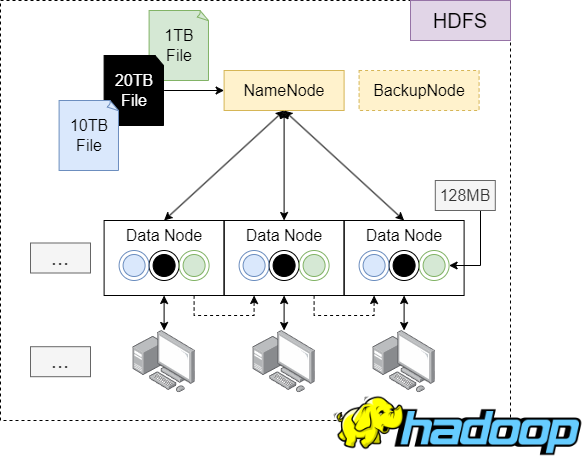

The diagram above was exported from draw.io. Its source (the exported page's mxGraphModel, read from the mxfile embedded in the PNG):
<mxGraphModel dx="1634" dy="955" grid="1" gridSize="10" guides="1" tooltips="1" connect="1" arrows="1" fold="1" page="1" pageScale="1" pageWidth="827" pageHeight="1169" math="0" shadow="0">
  <root>
    <mxCell id="0" />
    <mxCell id="1" parent="0" />
    <mxCell id="snHr6nXAmoZ3zDQcJLj4-37" value="" style="rounded=0;whiteSpace=wrap;html=1;fillColor=none;dashed=1;" parent="1" vertex="1">
      <mxGeometry x="160" y="210" width="510" height="420" as="geometry" />
    </mxCell>
    <mxCell id="snHr6nXAmoZ3zDQcJLj4-1" value="&lt;font style=&quot;font-size: 16px;&quot;&gt;1TB File&lt;/font&gt;" style="whiteSpace=wrap;html=1;shape=mxgraph.basic.document;fillColor=#d5e8d4;strokeColor=#82b366;" parent="1" vertex="1">
      <mxGeometry x="308.6" y="220" width="60" height="70" as="geometry" />
    </mxCell>
    <mxCell id="snHr6nXAmoZ3zDQcJLj4-2" style="edgeStyle=orthogonalEdgeStyle;rounded=0;orthogonalLoop=1;jettySize=auto;html=1;exitX=0.75;exitY=1;exitDx=0;exitDy=0;entryX=0.25;entryY=1;entryDx=0;entryDy=0;dashed=1;" parent="1" source="snHr6nXAmoZ3zDQcJLj4-3" target="snHr6nXAmoZ3zDQcJLj4-10" edge="1">
      <mxGeometry relative="1" as="geometry" />
    </mxCell>
    <mxCell id="snHr6nXAmoZ3zDQcJLj4-3" value="" style="rounded=0;whiteSpace=wrap;html=1;fillColor=none;" parent="1" vertex="1">
      <mxGeometry x="383.6" y="430" width="120" height="75" as="geometry" />
    </mxCell>
    <mxCell id="snHr6nXAmoZ3zDQcJLj4-4" value="&lt;font style=&quot;font-size: 20px;&quot;&gt;HDFS&lt;/font&gt;" style="rounded=0;whiteSpace=wrap;html=1;fillColor=#e1d5e7;strokeColor=#9673a6;" parent="1" vertex="1">
      <mxGeometry x="570" y="210" width="100" height="40" as="geometry" />
    </mxCell>
    <mxCell id="snHr6nXAmoZ3zDQcJLj4-5" value="" style="image;points=[];aspect=fixed;html=1;align=center;shadow=0;dashed=0;image=img/lib/allied_telesis/computer_and_terminals/Personal_Computer_with_Server.svg;" parent="1" vertex="1">
      <mxGeometry x="412.40000000000003" y="540" width="62.400000000000006" height="62.400000000000006" as="geometry" />
    </mxCell>
    <mxCell id="snHr6nXAmoZ3zDQcJLj4-6" value="" style="ellipse;html=1;shape=endState;fillColor=strokeColor;" parent="1" vertex="1">
      <mxGeometry x="428.6" y="460" width="30" height="30" as="geometry" />
    </mxCell>
    <mxCell id="snHr6nXAmoZ3zDQcJLj4-7" value="" style="ellipse;html=1;shape=endState;fillColor=#dae8fc;strokeColor=#6c8ebf;" parent="1" vertex="1">
      <mxGeometry x="398.6" y="460" width="30" height="30" as="geometry" />
    </mxCell>
    <mxCell id="snHr6nXAmoZ3zDQcJLj4-8" value="" style="ellipse;html=1;shape=endState;fillColor=#d5e8d4;strokeColor=#82b366;" parent="1" vertex="1">
      <mxGeometry x="458.59999999999997" y="460" width="30" height="30" as="geometry" />
    </mxCell>
    <mxCell id="snHr6nXAmoZ3zDQcJLj4-9" value="" style="endArrow=classic;startArrow=classic;html=1;rounded=0;entryX=0.5;entryY=1;entryDx=0;entryDy=0;" parent="1" source="snHr6nXAmoZ3zDQcJLj4-5" target="snHr6nXAmoZ3zDQcJLj4-3" edge="1">
      <mxGeometry width="50" height="50" relative="1" as="geometry">
        <mxPoint x="560" y="540" as="sourcePoint" />
        <mxPoint x="610" y="490" as="targetPoint" />
      </mxGeometry>
    </mxCell>
    <mxCell id="snHr6nXAmoZ3zDQcJLj4-10" value="" style="rounded=0;whiteSpace=wrap;html=1;fillColor=none;" parent="1" vertex="1">
      <mxGeometry x="503.6" y="430" width="120" height="75" as="geometry" />
    </mxCell>
    <mxCell id="snHr6nXAmoZ3zDQcJLj4-11" value="" style="image;points=[];aspect=fixed;html=1;align=center;shadow=0;dashed=0;image=img/lib/allied_telesis/computer_and_terminals/Personal_Computer_with_Server.svg;" parent="1" vertex="1">
      <mxGeometry x="532.4000000000001" y="540" width="62.400000000000006" height="62.400000000000006" as="geometry" />
    </mxCell>
    <mxCell id="snHr6nXAmoZ3zDQcJLj4-12" value="" style="ellipse;html=1;shape=endState;fillColor=strokeColor;" parent="1" vertex="1">
      <mxGeometry x="548.6" y="460" width="30" height="30" as="geometry" />
    </mxCell>
    <mxCell id="snHr6nXAmoZ3zDQcJLj4-13" value="" style="ellipse;html=1;shape=endState;fillColor=#dae8fc;strokeColor=#6c8ebf;" parent="1" vertex="1">
      <mxGeometry x="518.6" y="460" width="30" height="30" as="geometry" />
    </mxCell>
    <mxCell id="snHr6nXAmoZ3zDQcJLj4-14" value="" style="ellipse;html=1;shape=endState;fillColor=#d5e8d4;strokeColor=#82b366;" parent="1" vertex="1">
      <mxGeometry x="578.5999999999999" y="460" width="30" height="30" as="geometry" />
    </mxCell>
    <mxCell id="snHr6nXAmoZ3zDQcJLj4-15" value="" style="endArrow=classic;startArrow=classic;html=1;rounded=0;entryX=0.5;entryY=1;entryDx=0;entryDy=0;" parent="1" source="snHr6nXAmoZ3zDQcJLj4-11" target="snHr6nXAmoZ3zDQcJLj4-10" edge="1">
      <mxGeometry width="50" height="50" relative="1" as="geometry">
        <mxPoint x="680" y="540" as="sourcePoint" />
        <mxPoint x="730" y="490" as="targetPoint" />
      </mxGeometry>
    </mxCell>
    <mxCell id="snHr6nXAmoZ3zDQcJLj4-16" style="edgeStyle=orthogonalEdgeStyle;rounded=0;orthogonalLoop=1;jettySize=auto;html=1;entryX=0.25;entryY=1;entryDx=0;entryDy=0;exitX=0.75;exitY=1;exitDx=0;exitDy=0;dashed=1;" parent="1" source="snHr6nXAmoZ3zDQcJLj4-17" target="snHr6nXAmoZ3zDQcJLj4-3" edge="1">
      <mxGeometry relative="1" as="geometry" />
    </mxCell>
    <mxCell id="snHr6nXAmoZ3zDQcJLj4-17" value="" style="rounded=0;whiteSpace=wrap;html=1;fillColor=none;" parent="1" vertex="1">
      <mxGeometry x="263.6" y="430" width="120" height="75" as="geometry" />
    </mxCell>
    <mxCell id="snHr6nXAmoZ3zDQcJLj4-18" value="" style="image;points=[];aspect=fixed;html=1;align=center;shadow=0;dashed=0;image=img/lib/allied_telesis/computer_and_terminals/Personal_Computer_with_Server.svg;" parent="1" vertex="1">
      <mxGeometry x="292.40000000000003" y="540" width="62.400000000000006" height="62.400000000000006" as="geometry" />
    </mxCell>
    <mxCell id="snHr6nXAmoZ3zDQcJLj4-19" value="" style="ellipse;html=1;shape=endState;fillColor=strokeColor;" parent="1" vertex="1">
      <mxGeometry x="308.6" y="460" width="30" height="30" as="geometry" />
    </mxCell>
    <mxCell id="snHr6nXAmoZ3zDQcJLj4-20" value="" style="ellipse;html=1;shape=endState;fillColor=#dae8fc;strokeColor=#6c8ebf;" parent="1" vertex="1">
      <mxGeometry x="278.6" y="460" width="30" height="30" as="geometry" />
    </mxCell>
    <mxCell id="snHr6nXAmoZ3zDQcJLj4-21" value="" style="ellipse;html=1;shape=endState;fillColor=#d5e8d4;strokeColor=#82b366;" parent="1" vertex="1">
      <mxGeometry x="338.59999999999997" y="460" width="30" height="30" as="geometry" />
    </mxCell>
    <mxCell id="snHr6nXAmoZ3zDQcJLj4-22" value="&lt;font style=&quot;font-size: 16px;&quot;&gt;Data Node&lt;/font&gt;" style="text;html=1;strokeColor=none;fillColor=none;align=center;verticalAlign=middle;whiteSpace=wrap;rounded=0;" parent="1" vertex="1">
      <mxGeometry x="273.6" y="430" width="100" height="30" as="geometry" />
    </mxCell>
    <mxCell id="snHr6nXAmoZ3zDQcJLj4-23" value="" style="endArrow=classic;startArrow=classic;html=1;rounded=0;entryX=0.5;entryY=1;entryDx=0;entryDy=0;" parent="1" source="snHr6nXAmoZ3zDQcJLj4-18" target="snHr6nXAmoZ3zDQcJLj4-17" edge="1">
      <mxGeometry width="50" height="50" relative="1" as="geometry">
        <mxPoint x="440" y="540" as="sourcePoint" />
        <mxPoint x="490" y="490" as="targetPoint" />
      </mxGeometry>
    </mxCell>
    <mxCell id="snHr6nXAmoZ3zDQcJLj4-24" value="&lt;font style=&quot;font-size: 16px;&quot;&gt;NameNode&lt;/font&gt;" style="rounded=0;whiteSpace=wrap;html=1;fillColor=#fff2cc;strokeColor=#d6b656;" parent="1" vertex="1">
      <mxGeometry x="383.6" y="280" width="120" height="40" as="geometry" />
    </mxCell>
    <mxCell id="snHr6nXAmoZ3zDQcJLj4-25" value="" style="endArrow=classic;startArrow=classic;html=1;rounded=0;entryX=0.5;entryY=1;entryDx=0;entryDy=0;exitX=0.5;exitY=0;exitDx=0;exitDy=0;" parent="1" source="snHr6nXAmoZ3zDQcJLj4-17" target="snHr6nXAmoZ3zDQcJLj4-24" edge="1">
      <mxGeometry width="50" height="50" relative="1" as="geometry">
        <mxPoint x="334" y="550" as="sourcePoint" />
        <mxPoint x="334" y="515" as="targetPoint" />
      </mxGeometry>
    </mxCell>
    <mxCell id="snHr6nXAmoZ3zDQcJLj4-26" value="&lt;font style=&quot;font-size: 16px;&quot;&gt;Data Node&lt;/font&gt;" style="text;html=1;strokeColor=none;fillColor=none;align=center;verticalAlign=middle;whiteSpace=wrap;rounded=0;" parent="1" vertex="1">
      <mxGeometry x="393.6" y="430" width="100" height="30" as="geometry" />
    </mxCell>
    <mxCell id="snHr6nXAmoZ3zDQcJLj4-27" value="&lt;font style=&quot;font-size: 16px;&quot;&gt;Data Node&lt;/font&gt;" style="text;html=1;strokeColor=none;fillColor=none;align=center;verticalAlign=middle;whiteSpace=wrap;rounded=0;" parent="1" vertex="1">
      <mxGeometry x="513.6" y="430" width="100" height="30" as="geometry" />
    </mxCell>
    <mxCell id="snHr6nXAmoZ3zDQcJLj4-28" value="" style="endArrow=classic;startArrow=classic;html=1;rounded=0;entryX=0.5;entryY=1;entryDx=0;entryDy=0;exitX=0.5;exitY=0;exitDx=0;exitDy=0;" parent="1" source="snHr6nXAmoZ3zDQcJLj4-26" target="snHr6nXAmoZ3zDQcJLj4-24" edge="1">
      <mxGeometry width="50" height="50" relative="1" as="geometry">
        <mxPoint x="579" y="430" as="sourcePoint" />
        <mxPoint x="699" y="320" as="targetPoint" />
      </mxGeometry>
    </mxCell>
    <mxCell id="snHr6nXAmoZ3zDQcJLj4-29" value="" style="endArrow=classic;startArrow=classic;html=1;rounded=0;entryX=0.5;entryY=1;entryDx=0;entryDy=0;exitX=0.5;exitY=0;exitDx=0;exitDy=0;" parent="1" source="snHr6nXAmoZ3zDQcJLj4-10" target="snHr6nXAmoZ3zDQcJLj4-24" edge="1">
      <mxGeometry width="50" height="50" relative="1" as="geometry">
        <mxPoint x="454" y="440" as="sourcePoint" />
        <mxPoint x="454" y="330" as="targetPoint" />
      </mxGeometry>
    </mxCell>
    <mxCell id="snHr6nXAmoZ3zDQcJLj4-30" style="edgeStyle=orthogonalEdgeStyle;rounded=0;orthogonalLoop=1;jettySize=auto;html=1;entryX=1;entryY=0.5;entryDx=0;entryDy=0;" parent="1" source="snHr6nXAmoZ3zDQcJLj4-31" target="snHr6nXAmoZ3zDQcJLj4-14" edge="1">
      <mxGeometry relative="1" as="geometry">
        <Array as="points">
          <mxPoint x="640" y="475" />
        </Array>
      </mxGeometry>
    </mxCell>
    <mxCell id="snHr6nXAmoZ3zDQcJLj4-31" value="&lt;font style=&quot;font-size: 16px;&quot;&gt;128MB&lt;/font&gt;" style="text;html=1;strokeColor=#666666;fillColor=#f5f5f5;align=center;verticalAlign=middle;whiteSpace=wrap;rounded=0;fontColor=#333333;" parent="1" vertex="1">
      <mxGeometry x="594.8" y="390" width="60" height="30" as="geometry" />
    </mxCell>
    <mxCell id="snHr6nXAmoZ3zDQcJLj4-32" style="edgeStyle=orthogonalEdgeStyle;rounded=0;orthogonalLoop=1;jettySize=auto;html=1;" parent="1" source="snHr6nXAmoZ3zDQcJLj4-33" target="snHr6nXAmoZ3zDQcJLj4-24" edge="1">
      <mxGeometry relative="1" as="geometry" />
    </mxCell>
    <mxCell id="snHr6nXAmoZ3zDQcJLj4-33" value="&lt;font color=&quot;#ffffff&quot; style=&quot;font-size: 16px;&quot;&gt;20TB File&lt;/font&gt;" style="whiteSpace=wrap;html=1;shape=mxgraph.basic.document;fillColor=strokeColor;" parent="1" vertex="1">
      <mxGeometry x="263.6" y="265" width="60" height="70" as="geometry" />
    </mxCell>
    <mxCell id="snHr6nXAmoZ3zDQcJLj4-34" value="&lt;font style=&quot;font-size: 22px;&quot;&gt;...&lt;/font&gt;" style="text;html=1;strokeColor=#666666;fillColor=#f5f5f5;align=center;verticalAlign=middle;whiteSpace=wrap;rounded=0;fontColor=#333333;" parent="1" vertex="1">
      <mxGeometry x="190" y="452.5" width="60" height="30" as="geometry" />
    </mxCell>
    <mxCell id="snHr6nXAmoZ3zDQcJLj4-35" value="&lt;font style=&quot;font-size: 16px;&quot;&gt;10TB File&lt;/font&gt;" style="whiteSpace=wrap;html=1;shape=mxgraph.basic.document;fillColor=#dae8fc;strokeColor=#6c8ebf;" parent="1" vertex="1">
      <mxGeometry x="218.60000000000002" y="310" width="60" height="70" as="geometry" />
    </mxCell>
    <mxCell id="snHr6nXAmoZ3zDQcJLj4-36" value="&lt;font style=&quot;font-size: 22px;&quot;&gt;...&lt;/font&gt;" style="text;html=1;strokeColor=#666666;fillColor=#f5f5f5;align=center;verticalAlign=middle;whiteSpace=wrap;rounded=0;fontColor=#333333;" parent="1" vertex="1">
      <mxGeometry x="190" y="556.2" width="60" height="30" as="geometry" />
    </mxCell>
    <mxCell id="snHr6nXAmoZ3zDQcJLj4-38" value="" style="shape=image;verticalLabelPosition=bottom;labelBackgroundColor=default;verticalAlign=top;aspect=fixed;imageAspect=0;image=https://www.apache.org/logos/res/hadoop/hadoop.png;" parent="1" vertex="1">
      <mxGeometry x="490" y="602.4" width="255" height="66.3" as="geometry" />
    </mxCell>
    <mxCell id="snHr6nXAmoZ3zDQcJLj4-39" value="&lt;font style=&quot;font-size: 16px;&quot;&gt;BackupNode&lt;/font&gt;" style="rounded=0;whiteSpace=wrap;html=1;fillColor=#fff2cc;strokeColor=#d6b656;dashed=1;" parent="1" vertex="1">
      <mxGeometry x="518.6" y="280" width="120" height="40" as="geometry" />
    </mxCell>
  </root>
</mxGraphModel>